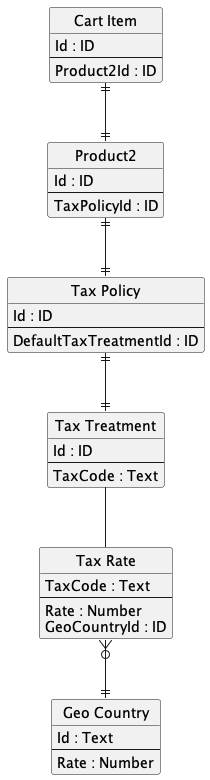

The diagram above was rendered by PlantUML. Its source (embedded in the PNG):
@startuml
hide circle

entity "Cart Item" as ca {
  Id : ID
  --
  Product2Id : ID
}

entity "Product2" as p {
  Id : ID 
  --
  TaxPolicyId : ID 
}

entity "Tax Policy" as tp {
  Id : ID
  --
  DefaultTaxTreatmentId : ID
}

entity "Tax Treatment" as tt {
  Id : ID
  --
  TaxCode : Text
}

entity "Tax Rate" as tr {
  TaxCode : Text
  --
  Rate : Number
  GeoCountryId : ID
}

entity "Geo Country" as gc {
  Id : Text
  --
  Rate : Number
}

ca ||--|| p
p ||--|| tp
tp ||--|| tt
tt -- tr
tr }o--|| gc

@enduml